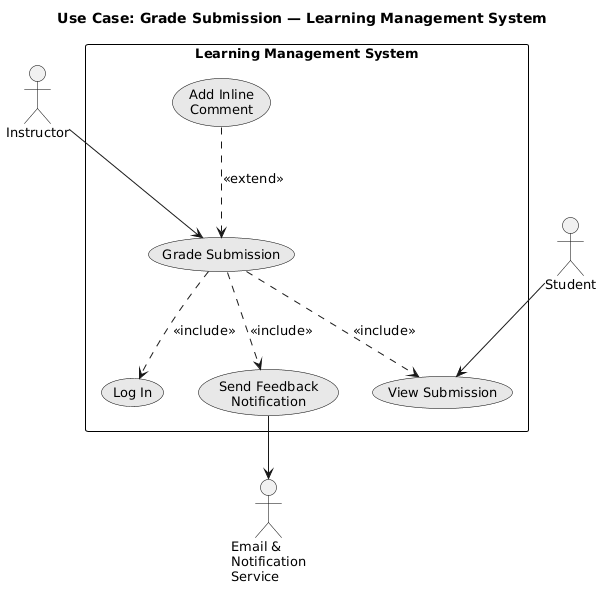

The diagram above was rendered by PlantUML. Its source (embedded in the PNG):
@startuml
title Use Case: Grade Submission — Learning Management System

skinparam shadowing false
skinparam defaultFontName SansSerif
skinparam defaultFontSize 13
skinparam usecase {
  BackgroundColor #E8E8E8
  BorderColor Black
  FontColor Black
}
skinparam actor {
  BorderColor Black
  FontColor Black
}
skinparam rectangle {
  BorderColor Black
  FontColor Black
}

actor "Instructor"                     as Instructor
actor "Student"                        as Student
actor "Email &\nNotification\nService" as NS

rectangle "Learning Management System" {
  usecase "Add Inline\nComment"        as UC_COMMENT
  usecase "Grade Submission"           as UC_GRADE
  usecase "Log In"                     as UC_LOGIN
  usecase "View Submission"            as UC_VIEW
  usecase "Send Feedback\nNotification" as UC_NOTIFY
}

Instructor --> UC_GRADE
Student    --> UC_VIEW

UC_COMMENT ..> UC_GRADE : <<extend>>

UC_GRADE ..> UC_LOGIN  : <<include>>
UC_GRADE ..> UC_VIEW   : <<include>>
UC_GRADE ..> UC_NOTIFY : <<include>>

UC_NOTIFY --> NS
@enduml